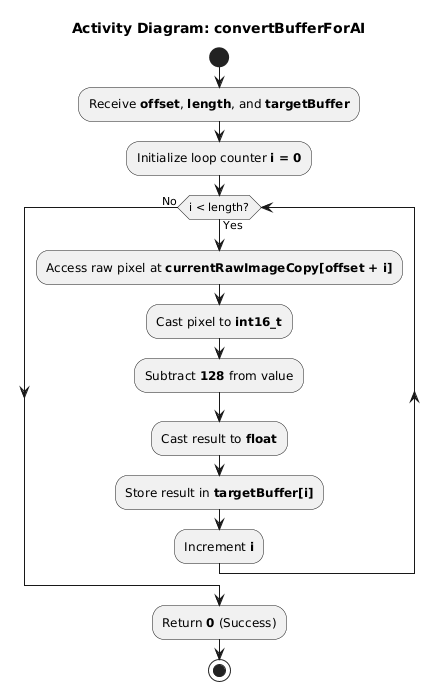

The diagram above was rendered by PlantUML. Its source (embedded in the PNG):
@startuml
title Activity Diagram: convertBufferForAI

start
:Receive **offset**, **length**, and **targetBuffer**;
:Initialize loop counter **i = 0**;

while (i < length?) is (Yes)
    :Access raw pixel at **currentRawImageCopy[offset + i]**;
    :Cast pixel to **int16_t**;
    :Subtract **128** from value;
    :Cast result to **float**;
    :Store result in **targetBuffer[i]**;
    :Increment **i**;
endwhile (No)

:Return **0** (Success);
stop
@enduml